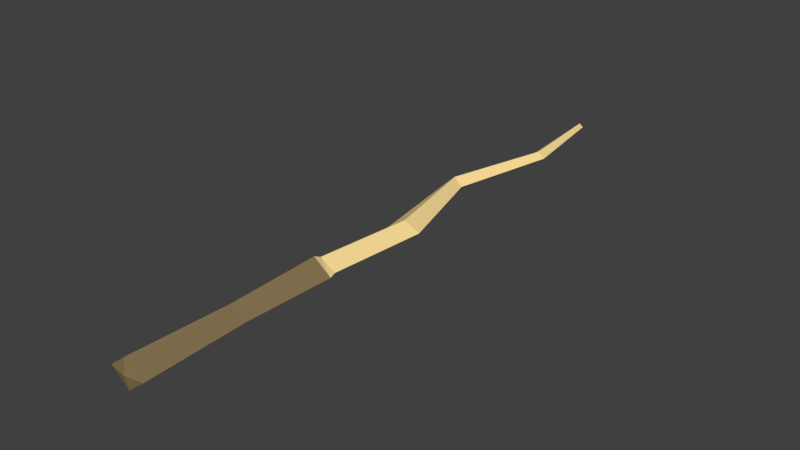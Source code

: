 # Source: StartWand01.blend  (saved by Blender 2.78.0; exported with 4.5.12 LTS)
import bpy
from mathutils import Matrix  # noqa: F401  (used for matrix-valued properties, if any)

bpy.ops.wm.read_factory_settings(use_empty=True)
scene = bpy.context.scene
scene.name = 'Scene'

# ---- collections
col_collection_1 = bpy.data.collections.new('Collection 1'); scene.collection.children.link(col_collection_1)

# ---- materials (node trees are filled in below, after node groups)
mat_wood10 = bpy.data.materials.new('Wood10')
mat_wood10.alpha_threshold = 0.0
mat_wood10.use_transparent_shadow = False
mat_wood10.diffuse_color = (1.0, 0.754, 0.3227, 1.0)
mat_wood10.roughness = 0.5
mat_leather10 = bpy.data.materials.new('Leather10')
mat_leather10.alpha_threshold = 0.0
mat_leather10.use_transparent_shadow = False
mat_leather10.diffuse_color = (0.25, 0.1809, 0.08648, 1.0)
mat_leather10.roughness = 0.5

# ---- material node trees

# ---- world
world_world = bpy.data.worlds.new('World'); scene.world = world_world
world_world.color = (0.05088, 0.05088, 0.05088)
world_world.use_sun_shadow = False
world_world.sun_shadow_jitter_overblur = 0.0
world_world.cycles.sampling_method = 'MANUAL'

# ---- meshes
me_plane_001 = bpy.data.meshes.new('Plane.001')
me_plane_001.from_pydata([(2.686e-08, 0.6145, 0.004279), (-5.598e-09, -0.1281, 0.01784), (-0.01843, 0.3656, 0.008794), (5.157e-09, 0.1172, 0.01235), (0.01251, 0.2358, 0.01216), (0.0134, 0.4953, 0.006717), (4.702e-09, 0.1076, 0.01716), (-2.3e-10, -0.005263, 0.01417), (-0.004558, 0.6134, 0.0), (-0.02232, -0.1281, 0.0), (0.004558, 0.6155, 0.0), (0.02232, -0.1281, 0.0), (-0.02796, 0.3656, 0.0), (-0.0183, 0.1176, 0.0), (0.0183, 0.1176, 0.0), (-0.0065, 0.3633, 0.0), (-0.00589, 0.2286, 0.0), (0.02947, 0.2394, 0.0), (0.02239, 0.4948, 0.0), (0.004226, 0.4944, 0.0), (2.686e-08, 0.6145, -0.004279), (-5.598e-09, -0.1281, -0.01784), (-0.01843, 0.3656, -0.008794), (5.157e-09, 0.1172, -0.01235), (0.01251, 0.2358, -0.01216), (0.0134, 0.4953, -0.006717), (4.702e-09, 0.1076, -0.01716), (0.02182, 0.1076, 0.0), (-0.02182, 0.1076, 0.0), (-0.01784, -0.005263, 0.0), (0.01784, -0.005263, 0.0), (-2.3e-10, -0.005263, -0.01417), (-5.772e-09, -0.132, 0.0)], [], [(7, 1, 11, 30), (5, 2, 15, 18), (4, 3, 14, 17), (2, 4, 17, 15), (0, 5, 18, 10), (8, 19, 5, 0), (12, 16, 4, 2), (16, 13, 3, 4), (19, 12, 2, 5), (29, 9, 1, 7), (27, 14, 3, 6), (3, 13, 28, 6), (28, 29, 7, 6), (6, 7, 30, 27), (0, 10, 8), (1, 9, 32), (32, 11, 1), (31, 30, 11, 21), (25, 18, 15, 22), (24, 17, 14, 23), (22, 15, 17, 24), (20, 10, 18, 25), (8, 20, 25, 19), (12, 22, 24, 16), (16, 24, 23, 13), (19, 25, 22, 12), (29, 31, 21, 9), (27, 26, 23, 14), (23, 26, 28, 13), (28, 26, 31, 29), (26, 27, 30, 31), (20, 8, 10), (21, 32, 9), (32, 21, 11)])
me_plane_001.polygons.foreach_set('material_index', [1, 0, 0, 0, 0, 0, 0, 0, 0, 1, 0, 0, 1, 1, 0, 1, 1, 1, 0, 0, 0, 0, 0, 0, 0, 0, 1, 0, 0, 1, 1, 0, 1, 1])
me_plane_001.materials.append(mat_wood10)
me_plane_001.materials.append(mat_leather10)
me_plane_001.use_remesh_preserve_volume = False
me_plane_001.use_remesh_preserve_attributes = False
me_plane_001.use_mirror_vertex_groups = False
me_plane_001.update()

# ---- objects
ob_startwand01 = bpy.data.objects.new('StartWand01', me_plane_001)

# ---- transforms, parenting, visibility, modifiers, constraints
ob_startwand01.location = (0.0, 0.0, 0.0)
ob_startwand01.lineart.crease_threshold = 0.0

# ---- collection membership
col_collection_1.objects.link(ob_startwand01)

# ---- scene / render settings (as saved in the file)
scene.frame_start = 1; scene.frame_end = 250; scene.frame_set(2)
scene.render.engine = 'BLENDER_EEVEE_NEXT'
scene.render.resolution_percentage = 50
scene.render.dither_intensity = 0.0
scene.cycles.use_denoising = False
scene.cycles.samples = 128
scene.cycles.sampling_pattern = 'TABULATED_SOBOL'
scene.cycles.light_sampling_threshold = 0.0
scene.cycles.use_adaptive_sampling = False
scene.cycles.use_light_tree = False
scene.cycles.blur_glossy = 0.0
scene.cycles.sample_clamp_indirect = 0.0
scene.view_settings.view_transform = 'Standard'
bpy.context.view_layer.update()

# ---- added for rendering (the .blend has no active camera and no usable light): camera, sun
cam_auto = bpy.data.cameras.new('AutoCamera')
cam_auto.lens = 50.0
cam_auto.sensor_width = 36.0
cam_auto.clip_end = 1000.0
ob_auto_camera = bpy.data.objects.new('AutoCamera', cam_auto)
scene.collection.objects.link(ob_auto_camera)
ob_auto_camera.location = (0.695248, -0.591648, 0.555593)
ob_auto_camera.rotation_euler = (1.09748, -7.21219e-08, 0.694738)
scene.camera = ob_auto_camera
light_auto_sun = bpy.data.lights.new('AutoSun', 'SUN')
light_auto_sun.energy = 3.0
light_auto_sun.angle = 0.0523599
ob_auto_sun = bpy.data.objects.new('AutoSun', light_auto_sun)
scene.collection.objects.link(ob_auto_sun)
ob_auto_sun.rotation_euler = (0.872665, 0.174533, 0.523599)
bpy.context.view_layer.update()
